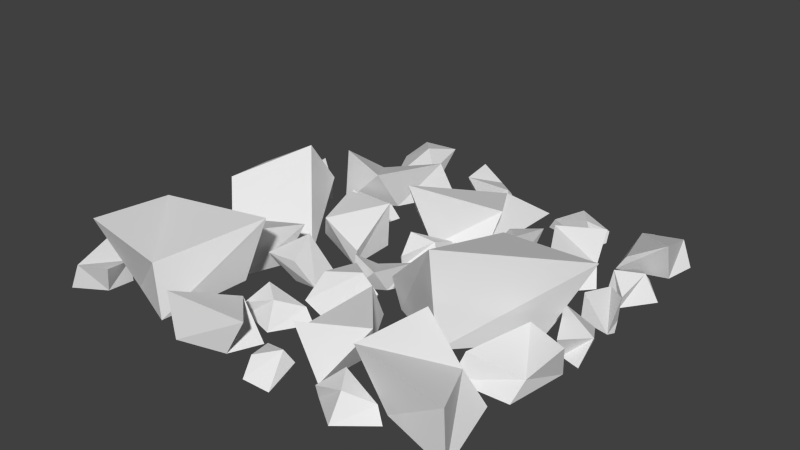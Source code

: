 # Source: tilledSoil2.blend  (saved by Blender 2.76.0; exported with 4.5.12 LTS)
import bpy
from mathutils import Matrix  # noqa: F401  (used for matrix-valued properties, if any)

bpy.ops.wm.read_factory_settings(use_empty=True)
scene = bpy.context.scene
scene.name = 'Scene'

# ---- collections
col_collection_1 = bpy.data.collections.new('Collection 1'); scene.collection.children.link(col_collection_1)

# ---- materials (node trees are filled in below, after node groups)
mat_material = bpy.data.materials.new('Material')
mat_material.alpha_threshold = 0.0
mat_material.use_transparent_shadow = False
mat_material.roughness = 0.5
mat_material.line_color = (0.0, 0.0, 0.0, 1.0)

# ---- material node trees

# ---- world
world_world = bpy.data.worlds.new('World'); scene.world = world_world
world_world.color = (0.05088, 0.05088, 0.05088)
world_world.use_sun_shadow = False
world_world.sun_shadow_jitter_overblur = 0.0
world_world.cycles.sampling_method = 'MANUAL'
world_world.cycles.sample_map_resolution = 256

# ---- meshes
me_cube_038 = bpy.data.meshes.new('Cube.038')
me_cube_038.from_pydata([(-0.1606, -0.005992, 0.1244), (-0.1367, -0.01164, 0.1269), (-0.1388, -0.01164, 0.1464), (-0.1618, -0.01164, 0.1603), (-0.1652, 0.01388, 0.119), (-0.1363, 0.005333, 0.1281), (-0.1298, 0.01048, 0.1511), (-0.1543, 0.008048, 0.1581), (-0.1656, -0.01164, 0.04146), (-0.1413, -0.01164, 0.02692), (-0.1303, -0.01164, 0.03585), (-0.1573, -0.01164, 0.0715), (-0.155, 0.006666, 0.04613), (-0.1424, -0.002228, 0.02555), (-0.1342, 0.008476, 0.04224), (-0.1516, -0.001445, 0.06686), (0.08217, -0.01164, 0.1605), (0.05909, -0.01164, 0.1441), (0.06286, -0.01164, 0.1305), (0.1063, -0.01164, 0.1409), (0.0822, 0.006667, 0.149), (0.05828, -0.002226, 0.1457), (0.07028, 0.008477, 0.1315), (0.09981, -0.001444, 0.1375), (0.1614, -0.01165, -0.08245), (0.1448, -0.01165, -0.05948), (0.1312, -0.01165, -0.06333), (0.1418, -0.01165, -0.1067), (0.1498, 0.006665, -0.08256), (0.1464, -0.002229, -0.05866), (0.1322, 0.008474, -0.07075), (0.1385, -0.001447, -0.1002), (-0.01725, -0.01133, 0.1478), (-0.04863, -0.006885, 0.1618), (-0.06265, -0.01133, 0.1319), (-0.007155, -0.01133, 0.1247), (-0.0003667, 0.01811, 0.1466), (-0.05137, 0.02859, 0.1625), (-0.0656, 0.002039, 0.1333), (-0.02984, 0.01335, 0.1198), (-0.0618, -0.01165, -0.03746), (-0.0901, -0.01165, -0.03612), (-0.09556, -0.01165, -0.04917), (-0.05496, -0.01165, -0.06787), (-0.06889, 0.006665, -0.04655), (-0.08975, -0.002228, -0.03438), (-0.08909, 0.008475, -0.05295), (-0.06213, -0.001446, -0.06644), (0.02152, -0.01164, -0.02092), (-0.004542, -0.01164, -0.009812), (-0.0142, -0.01164, -0.02015), (0.01735, -0.01165, -0.0518), (0.01171, 0.006665, -0.02697), (-0.003612, -0.002228, -0.008299), (-0.009455, 0.008475, -0.02594), (0.01113, -0.001446, -0.04797), (-0.1492, -0.01165, -0.05166), (-0.1634, -0.01165, -0.07613), (-0.1544, -0.01165, -0.087), (-0.1191, -0.01165, -0.05965), (-0.1444, 0.006665, -0.06215), (-0.1648, -0.002229, -0.07502), (-0.1481, 0.008474, -0.08302), (-0.1236, -0.001446, -0.06535), (-0.07355, -0.01131, -0.1395), (-0.1083, -0.01131, -0.1275), (-0.1179, -0.00471, -0.1525), (-0.09156, -0.01131, -0.1543), (-0.07283, 0.0017, -0.1325), (-0.0816, 0.0174, -0.1375), (-0.1014, 0.01065, -0.1596), (-0.07644, 0.008383, -0.1673), (0.1461, -0.01164, 0.01522), (0.135, -0.008868, -0.003125), (0.1524, -0.01164, -0.01419), (0.1613, -0.01164, 0.01964), (0.1482, 0.006752, 0.02559), (0.1343, 0.01331, -0.004773), (0.1513, -0.003291, -0.01592), (0.1625, 0.003781, 0.005185), (0.1327, -0.01165, -0.02992), (0.1346, -0.01165, -0.04619), (0.1519, -0.01165, -0.04492), (0.1581, -0.01165, -0.03002), (0.1264, 0.001002, -0.04342), (0.1355, 0.0002956, -0.06291), (0.1518, 0.004605, -0.04745), (0.1579, -0.008419, -0.02083), (0.109, -0.01043, 0.08089), (0.1285, -0.01043, 0.0469), (0.1584, -0.01043, 0.03259), (0.1513, -0.01043, 0.07886), (0.1165, 0.01072, 0.07624), (0.1317, 0.01576, 0.03058), (0.1656, 0.01831, 0.04575), (0.1538, 0.001939, 0.0668), (0.003604, -0.01165, -0.1347), (-0.02437, -0.01165, -0.1347), (-0.04384, -0.01165, -0.1482), (-0.01262, -0.01165, -0.1602), (-0.001942, 0.003465, -0.1377), (-0.03564, 0.007065, -0.131), (-0.03822, 0.008888, -0.1574), (-0.02099, -0.002809, -0.1575), (0.01645, -0.01131, 0.04505), (0.009541, -0.01131, 0.08113), (-0.01688, -0.004707, 0.07701), (-0.005405, -0.01131, 0.05326), (0.02283, 0.001702, 0.04788), (0.01412, 0.0174, 0.05299), (-0.01486, 0.01066, 0.05918), (-0.009125, 0.008385, 0.03369), (-0.07137, -0.01133, 0.04289), (-0.07598, -0.006886, 0.07694), (-0.1087, -0.01133, 0.07317), (-0.08571, -0.01133, 0.02218), (-0.06351, 0.01811, 0.02791), (-0.07684, 0.02859, 0.07963), (-0.1092, 0.002038, 0.07638), (-0.1018, 0.01335, 0.03889), (0.02923, -0.01035, 0.04982), (0.05446, -0.01035, 0.0934), (0.05106, -0.01035, 0.1359), (0.00419, -0.01035, 0.09817), (0.02955, 0.01685, 0.06119), (0.07053, 0.02333, 0.1075), (0.03177, 0.02661, 0.1355), (0.01598, 0.00556, 0.1087), (0.09285, -0.01043, -0.0378), (0.0821, -0.01043, -0.07546), (0.09274, -0.01044, -0.1069), (0.1209, -0.01043, -0.06951), (0.09477, 0.01072, -0.04643), (0.07266, 0.01576, -0.08916), (0.1072, 0.01831, -0.1029), (0.114, 0.001938, -0.07972), (-0.06142, -0.01133, -0.0261), (-0.0274, -0.006887, -0.02128), (-0.03138, -0.01133, 0.01147), (-0.08223, -0.01133, -0.01189), (-0.07635, 0.0181, -0.03406), (-0.02472, 0.02859, -0.02039), (-0.02817, 0.002037, 0.01191), (-0.06561, 0.01335, 0.004313), (0.03023, -0.0109, -0.06303), (-0.006443, -0.0109, -0.04785), (-0.05317, -0.0109, -0.08672), (0.03111, -0.0109, -0.1488), (0.03023, 0.01532, -0.08378), (-0.01984, 0.03905, -0.03545), (-0.04653, 0.008793, -0.0765), (0.002763, 0.00491, -0.1303), (0.06634, -0.01165, -0.1506), (0.0902, -0.01165, -0.1353), (0.0871, -0.01165, -0.1215), (0.04317, -0.01165, -0.1298), (0.06687, 0.006664, -0.1391), (0.09092, -0.002229, -0.137), (0.07964, 0.008474, -0.1222), (0.04984, -0.001447, -0.1268), (0.04904, -0.005994, 0.004049), (0.02677, -0.01164, -0.005149), (0.03425, -0.01164, -0.02324), (0.06027, -0.01165, -0.03007), (0.05193, 0.01388, 0.01046), (0.02678, 0.005331, -0.006391), (0.02694, 0.01048, -0.0303), (0.05251, 0.008046, -0.03012), (0.1283, -0.009675, 0.01455), (0.09165, -0.0007904, 0.07266), (0.03517, -0.009675, 0.03857), (0.1195, -0.009676, -0.03505), (0.1551, 0.04919, -0.006158), (0.08784, 0.07017, 0.07683), (0.03174, 0.01706, 0.04407), (0.07628, 0.03969, -0.01802), (-0.1261, -0.01742, -0.04906), (-0.07412, -0.01742, 0.01124), (-0.1167, -0.003114, 0.05055), (-0.1416, -0.01742, -0.0008931), (-0.1127, 0.01077, -0.05608), (-0.1157, 0.04479, -0.03442), (-0.1442, 0.03017, 0.02314), (-0.1527, 0.02525, -0.02093), (0.1583, -0.01115, 0.1492), (0.1022, -0.01115, 0.1317), (0.07157, -0.01115, 0.09246), (0.1416, -0.01115, 0.08786), (0.1491, 0.02059, 0.1397), (0.07727, 0.02814, 0.1322), (0.08851, 0.03197, 0.07762), (0.1232, 0.00741, 0.0881), (-0.06023, -0.01131, 0.03446), (-0.02349, -0.01131, 0.03435), (-0.02249, -0.004708, 0.06108), (-0.04799, -0.01131, 0.05434), (-0.05866, 0.001702, 0.02766), (-0.05199, 0.0174, 0.03523), (-0.04037, 0.01066, 0.0625), (-0.0665, 0.008385, 0.06173), (0.05702, -0.01165, -0.08454), (0.05842, -0.008869, -0.06311), (0.03788, -0.01165, -0.06136), (0.04567, -0.01165, -0.09545), (0.05998, 0.00675, -0.09469), (0.05823, 0.01331, -0.06136), (0.03803, -0.003291, -0.05934), (0.03788, 0.00378, -0.08322), (0.02716, -0.01164, 0.1357), (0.03271, -0.01164, 0.1596), (0.0155, -0.007242, 0.1642), (0.01606, -0.01164, 0.1466), (0.03181, -0.002969, 0.1357), (0.02789, 0.007497, 0.1412), (0.0119, 0.003001, 0.1528), (0.0085, 0.001487, 0.1357), (-0.04654, -0.01035, -0.1272), (-0.06822, -0.01035, -0.08178), (-0.1052, -0.01035, -0.06055), (-0.1006, -0.01035, -0.1205), (-0.05574, 0.01685, -0.1205), (-0.07079, 0.02333, -0.06055), (-0.1157, 0.02661, -0.07672), (-0.1026, 0.005558, -0.1048), (-0.01562, -0.01164, 0.1139), (-0.04279, -0.01164, 0.1059), (-0.04365, -0.01164, 0.09174), (0.0008383, -0.01164, 0.08744), (-0.01933, 0.006667, 0.103), (-0.04303, -0.002227, 0.1076), (-0.0363, 0.008476, 0.0903), (-0.0064, -0.001445, 0.08642), (0.157, -0.01035, -0.1389), (0.1525, -0.01035, -0.1146), (0.1164, -0.01035, -0.1034), (0.1126, -0.01035, -0.1685), (0.1462, 0.005982, -0.1459), (0.1544, 0.02076, -0.1034), (0.1239, 0.001917, -0.1034), (0.1126, -0.0005013, -0.1474), (-0.05703, 0.002804, 0.09261), (-0.07966, -0.01132, 0.1484), (-0.125, -0.01132, 0.13), (-0.1425, -0.01132, 0.0651), (-0.04104, 0.0525, 0.08527), (-0.08276, 0.03112, 0.1484), (-0.1425, 0.04398, 0.1484), (-0.1425, 0.0379, 0.08452), (0.02117, -0.01164, -0.002419), (0.009127, -0.01164, 0.02283), (-0.01142, -0.01164, 0.03463), (-0.008851, -0.01164, 0.001296), (0.01606, 0.003467, 0.001296), (0.007704, 0.007067, 0.03463), (-0.01727, 0.008889, 0.02564), (-0.00999, -0.002807, 0.01002), (-0.1195, -0.01165, -0.1252), (-0.12, -0.01165, -0.1088), (-0.1374, -0.01165, -0.1086), (-0.1448, -0.01165, -0.1229), (-0.1121, 0.001002, -0.1122), (-0.1195, 0.0002953, -0.09204), (-0.1371, 0.004604, -0.1061), (-0.1454, -0.00842, -0.1321)], [], [(1, 2, 3), (7, 6, 5), (4, 5, 1), (5, 6, 2), (2, 6, 7), (0, 3, 7), (0, 1, 3), (4, 7, 5), (0, 4, 1), (1, 5, 2), (3, 2, 7), (4, 0, 7), (8, 9, 10), (12, 15, 14), (12, 13, 9), (9, 13, 14), (10, 14, 15), (8, 11, 15), (11, 8, 10), (13, 12, 14), (8, 12, 9), (10, 9, 14), (11, 10, 15), (12, 8, 15), (16, 17, 18), (20, 23, 22), (20, 21, 17), (17, 21, 22), (18, 22, 23), (16, 19, 23), (19, 16, 18), (21, 20, 22), (16, 20, 17), (18, 17, 22), (19, 18, 23), (20, 16, 23), (24, 25, 26), (28, 31, 30), (28, 29, 25), (25, 29, 30), (26, 30, 31), (24, 27, 31), (27, 24, 26), (29, 28, 30), (24, 28, 25), (26, 25, 30), (27, 26, 31), (28, 24, 31), (33, 34, 35), (39, 38, 37), (36, 37, 33), (37, 38, 34), (34, 38, 39), (32, 35, 39), (32, 33, 35), (36, 39, 37), (32, 36, 33), (33, 37, 34), (35, 34, 39), (36, 32, 39), (40, 41, 42), (44, 47, 46), (44, 45, 41), (41, 45, 46), (42, 46, 47), (40, 43, 47), (43, 40, 42), (45, 44, 46), (40, 44, 41), (42, 41, 46), (43, 42, 47), (44, 40, 47), (48, 49, 50), (52, 55, 54), (52, 53, 49), (49, 53, 54), (50, 54, 55), (48, 51, 55), (51, 48, 50), (53, 52, 54), (48, 52, 49), (50, 49, 54), (51, 50, 55), (52, 48, 55), (56, 57, 58), (60, 63, 62), (60, 61, 57), (57, 61, 62), (58, 62, 63), (56, 59, 63), (59, 56, 58), (61, 60, 62), (56, 60, 57), (58, 57, 62), (59, 58, 63), (60, 56, 63), (65, 66, 67), (71, 70, 69), (68, 69, 65), (69, 70, 66), (66, 70, 71), (64, 67, 71), (64, 65, 67), (68, 71, 69), (64, 68, 65), (65, 69, 66), (67, 66, 71), (68, 64, 71), (73, 74, 75), (79, 78, 77), (76, 77, 73), (77, 78, 74), (74, 78, 79), (72, 75, 79), (72, 73, 75), (76, 79, 77), (72, 76, 73), (73, 77, 74), (75, 74, 79), (76, 72, 79), (81, 82, 83), (87, 86, 85), (84, 85, 81), (85, 86, 82), (82, 86, 87), (80, 83, 87), (80, 81, 83), (84, 87, 85), (80, 84, 81), (81, 85, 82), (83, 82, 87), (84, 80, 87), (89, 90, 91), (95, 94, 93), (92, 93, 89), (93, 94, 90), (90, 94, 95), (88, 91, 95), (88, 89, 91), (92, 95, 93), (88, 92, 89), (89, 93, 90), (91, 90, 95), (92, 88, 95), (97, 98, 99), (103, 102, 101), (100, 101, 97), (101, 102, 98), (98, 102, 103), (96, 99, 103), (96, 97, 99), (100, 103, 101), (96, 100, 97), (97, 101, 98), (99, 98, 103), (100, 96, 103), (105, 106, 107), (111, 110, 109), (108, 109, 105), (109, 110, 106), (106, 110, 111), (104, 107, 111), (104, 105, 107), (108, 111, 109), (104, 108, 105), (105, 109, 106), (107, 106, 111), (108, 104, 111), (113, 114, 115), (119, 118, 117), (116, 117, 113), (117, 118, 114), (114, 118, 119), (112, 115, 119), (112, 113, 115), (116, 119, 117), (112, 116, 113), (113, 117, 114), (115, 114, 119), (116, 112, 119), (121, 122, 123), (127, 126, 125), (124, 125, 121), (125, 126, 122), (122, 126, 127), (120, 123, 127), (120, 121, 123), (124, 127, 125), (120, 124, 121), (121, 125, 122), (123, 122, 127), (124, 120, 127), (129, 130, 131), (135, 134, 133), (132, 133, 129), (133, 134, 130), (130, 134, 135), (128, 131, 135), (128, 129, 131), (132, 135, 133), (128, 132, 129), (129, 133, 130), (131, 130, 135), (132, 128, 135), (137, 138, 139), (143, 142, 141), (140, 141, 137), (141, 142, 138), (138, 142, 143), (136, 139, 143), (136, 137, 139), (140, 143, 141), (136, 140, 137), (137, 141, 138), (139, 138, 143), (140, 136, 143), (145, 146, 147), (151, 150, 149), (148, 149, 145), (149, 150, 146), (146, 150, 151), (144, 147, 151), (144, 145, 147), (148, 151, 149), (144, 148, 145), (145, 149, 146), (147, 146, 151), (148, 144, 151), (152, 153, 154), (156, 159, 158), (156, 157, 153), (153, 157, 158), (154, 158, 159), (152, 155, 159), (155, 152, 154), (157, 156, 158), (152, 156, 153), (154, 153, 158), (155, 154, 159), (156, 152, 159), (161, 162, 163), (167, 166, 165), (164, 165, 161), (165, 166, 162), (162, 166, 167), (160, 163, 167), (160, 161, 163), (164, 167, 165), (160, 164, 161), (161, 165, 162), (163, 162, 167), (164, 160, 167), (169, 170, 171), (175, 174, 173), (172, 173, 169), (173, 174, 170), (170, 174, 175), (168, 171, 175), (168, 169, 171), (172, 175, 173), (168, 172, 169), (169, 173, 170), (171, 170, 175), (172, 168, 175), (177, 178, 179), (183, 182, 181), (180, 181, 177), (181, 182, 178), (178, 182, 183), (176, 179, 183), (176, 177, 179), (180, 183, 181), (176, 180, 177), (177, 181, 178), (179, 178, 183), (180, 176, 183), (185, 186, 187), (191, 190, 189), (188, 189, 185), (189, 190, 186), (186, 190, 191), (184, 187, 191), (184, 185, 187), (188, 191, 189), (184, 188, 185), (185, 189, 186), (187, 186, 191), (188, 184, 191), (193, 194, 195), (199, 198, 197), (196, 197, 193), (197, 198, 194), (194, 198, 199), (192, 195, 199), (192, 193, 195), (196, 199, 197), (192, 196, 193), (193, 197, 194), (195, 194, 199), (196, 192, 199), (201, 202, 203), (207, 206, 205), (204, 205, 201), (205, 206, 202), (202, 206, 207), (200, 203, 207), (200, 201, 203), (204, 207, 205), (200, 204, 201), (201, 205, 202), (203, 202, 207), (204, 200, 207), (209, 210, 211), (215, 214, 213), (212, 213, 209), (213, 214, 210), (210, 214, 215), (208, 211, 215), (208, 209, 211), (212, 215, 213), (208, 212, 209), (209, 213, 210), (211, 210, 215), (212, 208, 215), (217, 218, 219), (223, 222, 221), (220, 221, 217), (221, 222, 218), (218, 222, 223), (216, 219, 223), (216, 217, 219), (220, 223, 221), (216, 220, 217), (217, 221, 218), (219, 218, 223), (220, 216, 223), (224, 225, 226), (228, 231, 230), (228, 229, 225), (225, 229, 230), (226, 230, 231), (224, 227, 231), (227, 224, 226), (229, 228, 230), (224, 228, 225), (226, 225, 230), (227, 226, 231), (228, 224, 231), (233, 234, 235), (239, 238, 237), (236, 237, 233), (237, 238, 234), (234, 238, 239), (232, 235, 239), (232, 233, 235), (236, 239, 237), (232, 236, 233), (233, 237, 234), (235, 234, 239), (236, 232, 239), (241, 242, 243), (247, 246, 245), (244, 245, 241), (245, 246, 242), (242, 246, 247), (240, 243, 247), (240, 241, 243), (244, 247, 245), (240, 244, 241), (241, 245, 242), (243, 242, 247), (244, 240, 247), (249, 250, 251), (255, 254, 253), (252, 253, 249), (253, 254, 250), (250, 254, 255), (248, 251, 255), (248, 249, 251), (252, 255, 253), (248, 252, 249), (249, 253, 250), (251, 250, 255), (252, 248, 255), (257, 258, 259), (263, 262, 261), (260, 261, 257), (261, 262, 258), (258, 262, 263), (256, 259, 263), (256, 257, 259), (260, 263, 261), (256, 260, 257), (257, 261, 258), (259, 258, 263), (260, 256, 263)])
_uv = me_cube_038.uv_layers.new(name='UVMap')
_uv.uv.foreach_set('vector', [0.7153, 0.6937, 0.7153, 0.6927, 0.7164, 0.6918, 0.7143, 0.6972, 0.7156, 0.6972, 0.7156, 0.6985, 0.698, 0.7189, 0.698, 0.7204, 0.6972, 0.7207, 0.7017, 0.6971, 0.7014, 0.6959, 0.7025, 0.6962, 0.7053, 0.7199, 0.7042, 0.7203, 0.7043, 0.719, 0.7155, 0.7042, 0.7156, 0.7023, 0.7165, 0.7026, 0.7165, 0.6937, 0.7153, 0.6937, 0.7164, 0.6918, 0.7143, 0.6992, 0.7143, 0.6972, 0.7156, 0.6985, 0.6971, 0.7194, 0.698, 0.7189, 0.6972, 0.7207, 0.7025, 0.6971, 0.7017, 0.6971, 0.7025, 0.6962, 0.7053, 0.7186, 0.7053, 0.7199, 0.7043, 0.719, 0.7165, 0.7046, 0.7155, 0.7042, 0.7165, 0.7026, 0.7088, 0.7177, 0.7093, 0.7164, 0.71, 0.7164, 0.7087, 0.7178, 0.7081, 0.7185, 0.7079, 0.7171, 0.7094, 0.6966, 0.709, 0.6955, 0.7094, 0.6952, 0.7126, 0.7098, 0.7131, 0.71, 0.7131, 0.7111, 0.7028, 0.7205, 0.7017, 0.7205, 0.702, 0.7193, 0.7057, 0.721, 0.706, 0.7195, 0.7065, 0.7198, 0.71, 0.7187, 0.7088, 0.7177, 0.71, 0.7164, 0.7087, 0.7165, 0.7087, 0.7178, 0.7079, 0.7171, 0.7115, 0.7066, 0.7105, 0.7066, 0.7107, 0.7055, 0.7124, 0.7103, 0.7126, 0.7098, 0.7131, 0.7111, 0.7024, 0.7188, 0.7028, 0.7205, 0.702, 0.7193, 0.7066, 0.721, 0.7057, 0.721, 0.7065, 0.7198, 0.714, 0.7152, 0.7146, 0.7138, 0.7153, 0.7139, 0.7165, 0.7031, 0.7173, 0.7023, 0.7173, 0.7038, 0.7057, 0.7182, 0.7061, 0.717, 0.7066, 0.717, 0.7173, 0.7161, 0.7172, 0.7156, 0.718, 0.7151, 0.7168, 0.7125, 0.7157, 0.7125, 0.7158, 0.711, 0.7066, 0.7181, 0.7066, 0.7195, 0.7061, 0.7192, 0.7153, 0.7162, 0.714, 0.7152, 0.7153, 0.7139, 0.7166, 0.7044, 0.7165, 0.7031, 0.7173, 0.7038, 0.7066, 0.7181, 0.7057, 0.7182, 0.7066, 0.717, 0.718, 0.7161, 0.7173, 0.7161, 0.718, 0.7151, 0.7162, 0.7105, 0.7168, 0.7125, 0.7158, 0.711, 0.7057, 0.7182, 0.7066, 0.7181, 0.7061, 0.7192, 0.7003, 0.7176, 0.7008, 0.7163, 0.7015, 0.7163, 0.7175, 0.6958, 0.7167, 0.6967, 0.7167, 0.6951, 0.7041, 0.7124, 0.7037, 0.7112, 0.7041, 0.7109, 0.7173, 0.7045, 0.7173, 0.704, 0.718, 0.7035, 0.7163, 0.7015, 0.7153, 0.7011, 0.7158, 0.6996, 0.7172, 0.7022, 0.7173, 0.7008, 0.7178, 0.7011, 0.7015, 0.7186, 0.7003, 0.7176, 0.7015, 0.7163, 0.7175, 0.6947, 0.7175, 0.6958, 0.7167, 0.6951, 0.7101, 0.7026, 0.7091, 0.702, 0.7101, 0.7015, 0.718, 0.7045, 0.7173, 0.7045, 0.718, 0.7035, 0.7163, 0.6993, 0.7163, 0.7015, 0.7158, 0.6996, 0.7181, 0.7022, 0.7172, 0.7022, 0.7178, 0.7011, 0.7111, 0.6924, 0.7127, 0.6918, 0.7127, 0.6947, 0.7095, 0.7045, 0.7094, 0.7026, 0.7113, 0.7027, 0.7124, 0.7111, 0.7124, 0.7139, 0.7107, 0.7134, 0.7143, 0.6993, 0.7128, 0.6979, 0.7128, 0.6972, 0.6952, 0.7103, 0.6946, 0.7105, 0.6939, 0.7085, 0.7094, 0.706, 0.7105, 0.7055, 0.7105, 0.7066, 0.7116, 0.694, 0.7111, 0.6924, 0.7127, 0.6947, 0.7113, 0.7055, 0.7095, 0.7045, 0.7113, 0.7027, 0.7108, 0.7117, 0.7124, 0.7111, 0.7107, 0.7134, 0.7143, 0.6974, 0.7143, 0.6993, 0.7128, 0.6972, 0.6952, 0.7074, 0.6952, 0.7103, 0.6939, 0.7085, 0.7147, 0.7104, 0.7132, 0.71, 0.7147, 0.7087, 0.7017, 0.7179, 0.7023, 0.7165, 0.703, 0.7165, 0.7098, 0.7195, 0.7106, 0.7187, 0.7106, 0.7203, 0.7126, 0.7213, 0.7127, 0.72, 0.7132, 0.7199, 0.7116, 0.7065, 0.7115, 0.706, 0.7125, 0.7055, 0.7165, 0.7184, 0.7154, 0.718, 0.7159, 0.7165, 0.7181, 0.6993, 0.7181, 0.7007, 0.7176, 0.7008, 0.703, 0.7188, 0.7017, 0.7179, 0.703, 0.7165, 0.7099, 0.7207, 0.7098, 0.7195, 0.7106, 0.7203, 0.7136, 0.7213, 0.7126, 0.7213, 0.7132, 0.7199, 0.7122, 0.7065, 0.7116, 0.7065, 0.7125, 0.7055, 0.7165, 0.7162, 0.7165, 0.7184, 0.7159, 0.7165, 0.7172, 0.6998, 0.7181, 0.6993, 0.7176, 0.7008, 0.7142, 0.7175, 0.7147, 0.7162, 0.7154, 0.7162, 0.7167, 0.6979, 0.7174, 0.6971, 0.7174, 0.6987, 0.7157, 0.7138, 0.7158, 0.7128, 0.7162, 0.7125, 0.7175, 0.7174, 0.7173, 0.717, 0.718, 0.7162, 0.7013, 0.7204, 0.7003, 0.72, 0.7008, 0.7189, 0.7176, 0.7088, 0.7176, 0.7104, 0.7171, 0.7103, 0.7154, 0.7185, 0.7142, 0.7175, 0.7154, 0.7162, 0.7167, 0.6991, 0.7167, 0.6979, 0.7174, 0.6987, 0.7168, 0.7138, 0.7157, 0.7138, 0.7162, 0.7125, 0.718, 0.7172, 0.7175, 0.7174, 0.718, 0.7162, 0.7013, 0.7186, 0.7013, 0.7204, 0.7008, 0.7189, 0.7167, 0.7092, 0.7176, 0.7088, 0.7171, 0.7103, 0.7107, 0.7176, 0.7112, 0.7163, 0.712, 0.7163, 0.7166, 0.7074, 0.7173, 0.7067, 0.7173, 0.7081, 0.6936, 0.7151, 0.6933, 0.7142, 0.6936, 0.7139, 0.7041, 0.7138, 0.7037, 0.7134, 0.7041, 0.7124, 0.7113, 0.7111, 0.7102, 0.7111, 0.7104, 0.7099, 0.6953, 0.7209, 0.6958, 0.7194, 0.6963, 0.7197, 0.712, 0.7186, 0.7107, 0.7176, 0.712, 0.7163, 0.7167, 0.7087, 0.7166, 0.7074, 0.7173, 0.7081, 0.7182, 0.6931, 0.7172, 0.6925, 0.7182, 0.6918, 0.7125, 0.7173, 0.712, 0.7173, 0.7123, 0.7163, 0.7108, 0.7095, 0.7113, 0.7111, 0.7104, 0.7099, 0.6963, 0.7209, 0.6953, 0.7209, 0.6963, 0.7197, 0.713, 0.6948, 0.7143, 0.6947, 0.714, 0.696, 0.6952, 0.7146, 0.6952, 0.7159, 0.6938, 0.7152, 0.705, 0.7186, 0.7042, 0.7182, 0.7056, 0.7167, 0.6938, 0.7152, 0.6952, 0.7159, 0.6952, 0.7168, 0.7149, 0.7105, 0.7157, 0.7113, 0.7157, 0.7127, 0.713, 0.6967, 0.714, 0.696, 0.7143, 0.697, 0.713, 0.6967, 0.713, 0.6948, 0.714, 0.696, 0.6921, 0.7186, 0.6928, 0.7202, 0.6916, 0.7193, 0.7056, 0.7186, 0.705, 0.7186, 0.7056, 0.7167, 0.694, 0.7166, 0.6938, 0.7152, 0.6952, 0.7168, 0.7146, 0.7119, 0.7149, 0.7105, 0.7157, 0.7127, 0.6921, 0.7186, 0.6928, 0.7185, 0.6928, 0.7202, 0.7066, 0.7191, 0.7076, 0.7188, 0.7076, 0.7206, 0.7168, 0.7052, 0.7168, 0.7065, 0.7157, 0.7062, 0.691, 0.7188, 0.691, 0.7204, 0.6899, 0.7201, 0.7177, 0.7215, 0.7168, 0.7207, 0.7168, 0.7203, 0.7176, 0.7202, 0.7172, 0.7203, 0.7168, 0.7191, 0.7069, 0.7065, 0.707, 0.7058, 0.7078, 0.7057, 0.7069, 0.7202, 0.7066, 0.7191, 0.7076, 0.7206, 0.7157, 0.7046, 0.7168, 0.7052, 0.7157, 0.7062, 0.6899, 0.7191, 0.691, 0.7188, 0.6899, 0.7201, 0.7177, 0.7203, 0.7177, 0.7215, 0.7168, 0.7203, 0.7176, 0.7184, 0.7176, 0.7202, 0.7168, 0.7191, 0.7078, 0.7067, 0.7069, 0.7065, 0.7078, 0.7057, 0.7155, 0.7038, 0.7146, 0.7038, 0.7142, 0.703, 0.6951, 0.7029, 0.6948, 0.7014, 0.6951, 0.7007, 0.7059, 0.7129, 0.7066, 0.7121, 0.7066, 0.7131, 0.7166, 0.6918, 0.7172, 0.6926, 0.7165, 0.693, 0.7165, 0.693, 0.7172, 0.6926, 0.7172, 0.6941, 0.7155, 0.7029, 0.7142, 0.703, 0.7142, 0.7026, 0.7155, 0.7029, 0.7155, 0.7038, 0.7142, 0.703, 0.7163, 0.7009, 0.7172, 0.6993, 0.7172, 0.7016, 0.7061, 0.7138, 0.7059, 0.7129, 0.7066, 0.7131, 0.7155, 0.7038, 0.7155, 0.7046, 0.7146, 0.7038, 0.6951, 0.7015, 0.6953, 0.7007, 0.6953, 0.702, 0.6953, 0.6989, 0.6948, 0.6985, 0.6953, 0.6975, 0.6924, 0.712, 0.6938, 0.711, 0.6938, 0.7134, 0.711, 0.7151, 0.7107, 0.714, 0.7126, 0.7139, 0.7137, 0.7115, 0.7137, 0.7138, 0.7124, 0.7128, 0.6985, 0.7172, 0.6985, 0.7189, 0.6972, 0.7186, 0.6914, 0.7167, 0.6899, 0.716, 0.6908, 0.715, 0.703, 0.7187, 0.7035, 0.7166, 0.7042, 0.7165, 0.6916, 0.7139, 0.6924, 0.712, 0.6938, 0.7134, 0.7126, 0.7163, 0.711, 0.7151, 0.7126, 0.7139, 0.7126, 0.7111, 0.7137, 0.7115, 0.7124, 0.7128, 0.6971, 0.717, 0.6985, 0.7172, 0.6972, 0.7186, 0.6914, 0.7144, 0.6914, 0.7167, 0.6908, 0.715, 0.7042, 0.7185, 0.703, 0.7187, 0.7042, 0.7165, 0.6991, 0.7166, 0.7001, 0.7159, 0.7001, 0.7177, 0.7126, 0.7191, 0.7126, 0.7183, 0.7139, 0.7181, 0.7164, 0.7158, 0.7163, 0.7141, 0.7172, 0.7147, 0.7124, 0.7111, 0.7113, 0.7103, 0.7124, 0.7098, 0.7041, 0.7204, 0.703, 0.72, 0.7036, 0.7191, 0.6985, 0.7084, 0.698, 0.707, 0.6985, 0.7068, 0.6986, 0.718, 0.6991, 0.7166, 0.7001, 0.7177, 0.7139, 0.7199, 0.7126, 0.7191, 0.7139, 0.7181, 0.7172, 0.7161, 0.7164, 0.7158, 0.7172, 0.7147, 0.7172, 0.7147, 0.7163, 0.7141, 0.7172, 0.7138, 0.7041, 0.7187, 0.7041, 0.7204, 0.7036, 0.7191, 0.7172, 0.6935, 0.7179, 0.6931, 0.7179, 0.6945, 0.6899, 0.7189, 0.6885, 0.7189, 0.6889, 0.7176, 0.6966, 0.7194, 0.6953, 0.7194, 0.6958, 0.7179, 0.7078, 0.7024, 0.707, 0.7024, 0.7082, 0.7007, 0.7168, 0.72, 0.7154, 0.7192, 0.7154, 0.7184, 0.7166, 0.7067, 0.7166, 0.7079, 0.7156, 0.7088, 0.6942, 0.7204, 0.6938, 0.7193, 0.6949, 0.7189, 0.6899, 0.717, 0.6899, 0.7189, 0.6889, 0.7176, 0.6964, 0.7176, 0.6966, 0.7194, 0.6958, 0.7179, 0.7085, 0.7024, 0.7078, 0.7024, 0.7082, 0.7007, 0.7168, 0.7184, 0.7168, 0.72, 0.7154, 0.7184, 0.7155, 0.7074, 0.7166, 0.7067, 0.7156, 0.7088, 0.6949, 0.7205, 0.6942, 0.7204, 0.6949, 0.7189, 0.7113, 0.7031, 0.7129, 0.7026, 0.7129, 0.7054, 0.7102, 0.7085, 0.7103, 0.7067, 0.712, 0.7067, 0.7035, 0.714, 0.7035, 0.7165, 0.7017, 0.7161, 0.6953, 0.7157, 0.697, 0.7169, 0.697, 0.7176, 0.6985, 0.7168, 0.6979, 0.717, 0.6973, 0.7151, 0.7002, 0.6962, 0.7014, 0.6957, 0.7014, 0.6971, 0.7118, 0.7048, 0.7113, 0.7031, 0.7129, 0.7054, 0.712, 0.7095, 0.7102, 0.7085, 0.712, 0.7067, 0.7018, 0.7144, 0.7035, 0.714, 0.7017, 0.7161, 0.6953, 0.7175, 0.6953, 0.7157, 0.697, 0.7176, 0.6985, 0.7142, 0.6985, 0.7168, 0.6973, 0.7151, 0.7128, 0.6999, 0.7143, 0.6993, 0.7143, 0.7013, 0.6962, 0.708, 0.698, 0.7068, 0.698, 0.7099, 0.7021, 0.7097, 0.7017, 0.708, 0.7042, 0.7077, 0.7059, 0.6958, 0.7055, 0.6931, 0.7072, 0.6939, 0.7106, 0.7164, 0.7088, 0.7152, 0.7106, 0.7142, 0.7059, 0.7025, 0.7043, 0.7015, 0.7059, 0.7009, 0.7155, 0.7099, 0.7147, 0.7072, 0.7155, 0.7067, 0.6953, 0.7105, 0.6962, 0.708, 0.698, 0.7099, 0.7042, 0.7109, 0.7021, 0.7097, 0.7042, 0.7077, 0.7073, 0.6964, 0.7059, 0.6958, 0.7072, 0.6939, 0.7072, 0.6939, 0.7055, 0.6931, 0.7073, 0.6918, 0.7173, 0.7162, 0.7173, 0.7182, 0.7165, 0.7166, 0.7003, 0.7141, 0.7015, 0.7131, 0.7015, 0.7163, 0.7074, 0.712, 0.7088, 0.7111, 0.7088, 0.7135, 0.7113, 0.696, 0.7111, 0.695, 0.713, 0.6947, 0.7109, 0.7003, 0.7106, 0.6981, 0.7119, 0.6988, 0.7157, 0.6947, 0.7157, 0.6966, 0.7143, 0.6957, 0.711, 0.6972, 0.7095, 0.6972, 0.71, 0.6958, 0.697, 0.721, 0.6963, 0.7194, 0.697, 0.7194, 0.7066, 0.7139, 0.7074, 0.712, 0.7088, 0.7135, 0.713, 0.6971, 0.7113, 0.696, 0.713, 0.6947, 0.7119, 0.7008, 0.7109, 0.7003, 0.7119, 0.6988, 0.7119, 0.6988, 0.7106, 0.6981, 0.7119, 0.6972, 0.7105, 0.6951, 0.711, 0.6972, 0.71, 0.6958, 0.6928, 0.7193, 0.6937, 0.7185, 0.6937, 0.7205, 0.7042, 0.7144, 0.7058, 0.7139, 0.7058, 0.7167, 0.7059, 0.7128, 0.7048, 0.7113, 0.7059, 0.7103, 0.7084, 0.7139, 0.7084, 0.7165, 0.7066, 0.7161, 0.7073, 0.6952, 0.709, 0.6965, 0.709, 0.6972, 0.7042, 0.7117, 0.7048, 0.7113, 0.7059, 0.7128, 0.6989, 0.6958, 0.7002, 0.6957, 0.7002, 0.6971, 0.7047, 0.7161, 0.7042, 0.7144, 0.7058, 0.7167, 0.6933, 0.7166, 0.6916, 0.7156, 0.6933, 0.7139, 0.7067, 0.7144, 0.7084, 0.7139, 0.7066, 0.7161, 0.7073, 0.697, 0.7073, 0.6952, 0.709, 0.6972, 0.705, 0.7139, 0.7042, 0.7117, 0.7059, 0.7128, 0.6932, 0.7185, 0.6916, 0.7185, 0.6925, 0.7166, 0.6959, 0.6926, 0.6989, 0.6918, 0.6989, 0.6972, 0.6989, 0.6918, 0.7025, 0.6929, 0.7025, 0.6957, 0.7091, 0.6975, 0.7091, 0.7007, 0.707, 0.6991, 0.7037, 0.714, 0.702, 0.712, 0.7017, 0.7109, 0.7024, 0.6921, 0.7025, 0.6929, 0.6989, 0.6918, 0.7106, 0.6972, 0.7106, 0.7015, 0.7091, 0.7004, 0.6954, 0.6946, 0.6959, 0.6926, 0.6989, 0.6972, 0.6989, 0.6947, 0.6989, 0.6918, 0.7025, 0.6957, 0.7078, 0.6972, 0.7091, 0.6975, 0.707, 0.6991, 0.7037, 0.7113, 0.7037, 0.714, 0.7017, 0.7109, 0.7128, 0.6972, 0.7128, 0.702, 0.7119, 0.6987, 0.6974, 0.7118, 0.6985, 0.7105, 0.6985, 0.7142, 0.714, 0.6932, 0.7146, 0.6918, 0.7153, 0.6919, 0.6916, 0.7132, 0.6911, 0.7141, 0.6907, 0.7125, 0.709, 0.7023, 0.7085, 0.701, 0.709, 0.7007, 0.7087, 0.7151, 0.7084, 0.7147, 0.7087, 0.7139, 0.7167, 0.6969, 0.7157, 0.6965, 0.7162, 0.695, 0.6985, 0.71, 0.698, 0.7085, 0.6985, 0.7084, 0.7153, 0.6942, 0.714, 0.6932, 0.7153, 0.6919, 0.6916, 0.712, 0.6916, 0.7132, 0.6907, 0.7125, 0.6916, 0.7202, 0.691, 0.7198, 0.6916, 0.7188, 0.7037, 0.7214, 0.703, 0.7214, 0.7035, 0.7204, 0.7167, 0.6947, 0.7167, 0.6969, 0.7162, 0.695, 0.7042, 0.7206, 0.7049, 0.7203, 0.7049, 0.7214, 0.6986, 0.7197, 0.6987, 0.7187, 0.6998, 0.718, 0.6912, 0.7188, 0.6899, 0.7187, 0.6899, 0.7176, 0.7154, 0.7214, 0.7155, 0.7203, 0.7164, 0.72, 0.7028, 0.6971, 0.7025, 0.6959, 0.7037, 0.6962, 0.7167, 0.7102, 0.7155, 0.7105, 0.7157, 0.7092, 0.7142, 0.7201, 0.7142, 0.7185, 0.7151, 0.7185, 0.6998, 0.7198, 0.6986, 0.7197, 0.6998, 0.718, 0.6912, 0.7167, 0.6912, 0.7188, 0.6899, 0.7176, 0.7164, 0.7211, 0.7154, 0.7214, 0.7164, 0.72, 0.7037, 0.6971, 0.7028, 0.6971, 0.7037, 0.6962, 0.7167, 0.7088, 0.7167, 0.7102, 0.7157, 0.7092, 0.7151, 0.7206, 0.7142, 0.7201, 0.7151, 0.7185, 0.6954, 0.6982, 0.6986, 0.6972, 0.6986, 0.703, 0.6917, 0.6955, 0.6916, 0.6918, 0.6954, 0.6919, 0.6916, 0.6989, 0.6885, 0.696, 0.6916, 0.6941, 0.6885, 0.696, 0.6893, 0.6924, 0.6905, 0.6918, 0.6916, 0.7116, 0.6904, 0.7109, 0.6916, 0.7078, 0.701, 0.7105, 0.701, 0.7131, 0.6986, 0.7127, 0.6964, 0.7016, 0.6954, 0.6982, 0.6986, 0.703, 0.6954, 0.6975, 0.6917, 0.6955, 0.6954, 0.6919, 0.7069, 0.7093, 0.7088, 0.7067, 0.7088, 0.7111, 0.6916, 0.6941, 0.6885, 0.696, 0.6905, 0.6918, 0.6953, 0.7065, 0.6986, 0.703, 0.6986, 0.7068, 0.7055, 0.6958, 0.7025, 0.694, 0.7055, 0.6918, 0.6946, 0.7073, 0.6916, 0.7074, 0.6924, 0.7046, 0.7002, 0.7105, 0.6986, 0.7088, 0.7017, 0.7093, 0.705, 0.7031, 0.7069, 0.7026, 0.7069, 0.7067, 0.7017, 0.7093, 0.6986, 0.7088, 0.6986, 0.7072, 0.7023, 0.7026, 0.7042, 0.7038, 0.7042, 0.7061, 0.7021, 0.7077, 0.7019, 0.7053, 0.7042, 0.7061, 0.6946, 0.7032, 0.6946, 0.7073, 0.6924, 0.7046, 0.689, 0.7129, 0.6907, 0.7144, 0.6885, 0.7144, 0.7042, 0.7044, 0.705, 0.7031, 0.7069, 0.7067, 0.7017, 0.7067, 0.7017, 0.7093, 0.6986, 0.7072, 0.7019, 0.7053, 0.7023, 0.7026, 0.7042, 0.7061, 0.689, 0.7129, 0.6903, 0.712, 0.6907, 0.7144, 0.6997, 0.7039, 0.7018, 0.7025, 0.7018, 0.7061, 0.7043, 0.7088, 0.7042, 0.7071, 0.7069, 0.7067, 0.6904, 0.7084, 0.6904, 0.712, 0.6885, 0.7105, 0.6954, 0.7133, 0.6953, 0.7105, 0.6974, 0.7113, 0.6939, 0.711, 0.6916, 0.7101, 0.693, 0.7084, 0.7146, 0.7138, 0.7137, 0.7108, 0.7146, 0.7105, 0.6986, 0.7067, 0.6997, 0.7039, 0.7018, 0.7061, 0.7069, 0.7103, 0.7043, 0.7088, 0.7069, 0.7067, 0.6888, 0.7078, 0.6904, 0.7084, 0.6885, 0.7105, 0.6974, 0.7133, 0.6954, 0.7133, 0.6974, 0.7113, 0.6939, 0.7074, 0.6939, 0.711, 0.693, 0.7084, 0.6938, 0.712, 0.6952, 0.711, 0.6952, 0.7146, 0.7126, 0.7139, 0.714, 0.7139, 0.7136, 0.7152, 0.6889, 0.717, 0.6885, 0.7157, 0.6899, 0.7159, 0.715, 0.7064, 0.7142, 0.7061, 0.7157, 0.7046, 0.6899, 0.7159, 0.6885, 0.7157, 0.6885, 0.7148, 0.7167, 0.6971, 0.7167, 0.6983, 0.7157, 0.6992, 0.7126, 0.7158, 0.7136, 0.7152, 0.714, 0.7162, 0.7126, 0.7158, 0.7126, 0.7139, 0.7136, 0.7152, 0.7133, 0.705, 0.714, 0.7067, 0.7129, 0.7058, 0.7157, 0.7065, 0.715, 0.7064, 0.7157, 0.7046, 0.6899, 0.7144, 0.6899, 0.7159, 0.6885, 0.7148, 0.7156, 0.6978, 0.7167, 0.6971, 0.7157, 0.6992, 0.7133, 0.705, 0.714, 0.7049, 0.714, 0.7067, 0.7076, 0.7191, 0.7086, 0.7188, 0.7086, 0.7206, 0.7107, 0.7197, 0.7107, 0.7186, 0.7118, 0.7186, 0.707, 0.7009, 0.707, 0.7026, 0.7059, 0.7023, 0.7128, 0.7013, 0.7138, 0.7021, 0.7138, 0.7025, 0.7176, 0.7064, 0.7172, 0.7065, 0.7168, 0.7052, 0.7056, 0.7213, 0.7049, 0.7209, 0.7056, 0.7203, 0.708, 0.7202, 0.7076, 0.7191, 0.7086, 0.7206, 0.7118, 0.7203, 0.7107, 0.7197, 0.7118, 0.7186, 0.706, 0.7012, 0.707, 0.7009, 0.7059, 0.7023, 0.7128, 0.7024, 0.7128, 0.7013, 0.7138, 0.7025, 0.7176, 0.7046, 0.7176, 0.7064, 0.7168, 0.7052, 0.7172, 0.7143, 0.7182, 0.7138, 0.7182, 0.7151, 0.6986, 0.7199, 0.6995, 0.7198, 0.6993, 0.7207, 0.7107, 0.7207, 0.7115, 0.7203, 0.7115, 0.7213, 0.6922, 0.7214, 0.6916, 0.7212, 0.6926, 0.7202, 0.7155, 0.7137, 0.7146, 0.7135, 0.7146, 0.7129, 0.6997, 0.7198, 0.7003, 0.7204, 0.7003, 0.7213, 0.6986, 0.7211, 0.6993, 0.7207, 0.6995, 0.7213, 0.6986, 0.7211, 0.6986, 0.7199, 0.6993, 0.7207, 0.7176, 0.7024, 0.718, 0.7035, 0.7173, 0.7029, 0.6926, 0.7215, 0.6922, 0.7214, 0.6926, 0.7202, 0.7155, 0.7127, 0.7155, 0.7137, 0.7146, 0.7129, 0.6995, 0.7208, 0.6997, 0.7198, 0.7003, 0.7213, 0.7176, 0.7024, 0.718, 0.7023, 0.718, 0.7035, 0.7052, 0.6985, 0.707, 0.6972, 0.707, 0.7003, 0.7093, 0.7039, 0.7094, 0.7057, 0.7069, 0.7057, 0.7111, 0.6922, 0.7111, 0.6951, 0.7095, 0.6939, 0.6955, 0.7154, 0.6953, 0.7133, 0.6972, 0.7137, 0.7107, 0.7142, 0.7088, 0.7134, 0.7099, 0.7119, 0.7066, 0.717, 0.7058, 0.7143, 0.7066, 0.7139, 0.7043, 0.7009, 0.7052, 0.6985, 0.707, 0.7003, 0.7072, 0.7026, 0.7093, 0.7039, 0.7069, 0.7057, 0.7098, 0.6918, 0.7111, 0.6922, 0.7095, 0.6939, 0.6972, 0.7157, 0.6955, 0.7154, 0.6972, 0.7137, 0.7107, 0.7111, 0.7107, 0.7142, 0.7099, 0.7119, 0.712, 0.7075, 0.7132, 0.7067, 0.7132, 0.7098, 0.7066, 0.7178, 0.7072, 0.7165, 0.7079, 0.7165, 0.7118, 0.7194, 0.7126, 0.7186, 0.7126, 0.7201, 0.7168, 0.7138, 0.7171, 0.7126, 0.7176, 0.7125, 0.7154, 0.6947, 0.7153, 0.6942, 0.7162, 0.6937, 0.7163, 0.7161, 0.7153, 0.7158, 0.7158, 0.7142, 0.7085, 0.7067, 0.7078, 0.7058, 0.7085, 0.7057, 0.7079, 0.7188, 0.7066, 0.7178, 0.7079, 0.7165, 0.7119, 0.7206, 0.7118, 0.7194, 0.7126, 0.7201, 0.7178, 0.7138, 0.7168, 0.7138, 0.7176, 0.7125, 0.7161, 0.6947, 0.7154, 0.6947, 0.7162, 0.6937, 0.7163, 0.7138, 0.7163, 0.7161, 0.7158, 0.7142, 0.7048, 0.6967, 0.7054, 0.6958, 0.7054, 0.6972, 0.7076, 0.6923, 0.7095, 0.6918, 0.7095, 0.6952, 0.6986, 0.7159, 0.6988, 0.7137, 0.7003, 0.7131, 0.7142, 0.7026, 0.7142, 0.7049, 0.7129, 0.7039, 0.7126, 0.7181, 0.7135, 0.7166, 0.7142, 0.7162, 0.6952, 0.7066, 0.6946, 0.7066, 0.6947, 0.7043, 0.7153, 0.6993, 0.7153, 0.702, 0.7143, 0.7013, 0.7073, 0.6935, 0.7076, 0.6923, 0.7095, 0.6952, 0.7003, 0.7155, 0.6986, 0.7159, 0.7003, 0.7131, 0.7133, 0.7027, 0.7142, 0.7026, 0.7129, 0.7039, 0.7142, 0.7181, 0.7126, 0.7181, 0.7142, 0.7162, 0.6952, 0.7032, 0.6952, 0.7066, 0.6947, 0.7043, 0.701, 0.7113, 0.7017, 0.7105, 0.7017, 0.7128, 0.6885, 0.7033, 0.6887, 0.7008, 0.6916, 0.6989, 0.7019, 0.7025, 0.6986, 0.7025, 0.6988, 0.6994, 0.6948, 0.6975, 0.6938, 0.7003, 0.6916, 0.7003, 0.6938, 0.7003, 0.6948, 0.7032, 0.6919, 0.7024, 0.6914, 0.7069, 0.6885, 0.7078, 0.6888, 0.7045, 0.7019, 0.7014, 0.702, 0.6972, 0.7043, 0.6974, 0.6916, 0.7035, 0.6885, 0.7033, 0.6916, 0.6989, 0.7017, 0.6972, 0.7019, 0.7025, 0.6988, 0.6994, 0.7088, 0.7088, 0.7102, 0.7067, 0.7102, 0.7111, 0.6916, 0.7003, 0.6938, 0.7003, 0.6919, 0.7024, 0.6914, 0.7035, 0.6914, 0.7069, 0.6888, 0.7045, 0.7043, 0.7026, 0.7019, 0.7014, 0.7043, 0.6974, 0.7137, 0.7073, 0.7147, 0.7067, 0.7147, 0.7084, 0.7107, 0.7019, 0.7106, 0.7009, 0.7119, 0.7008, 0.6894, 0.7191, 0.6894, 0.7207, 0.6885, 0.7201, 0.7038, 0.697, 0.7037, 0.6959, 0.7048, 0.6961, 0.7098, 0.7204, 0.7088, 0.72, 0.7094, 0.7192, 0.6953, 0.7007, 0.6948, 0.6992, 0.6953, 0.6989, 0.7132, 0.7087, 0.7137, 0.7073, 0.7147, 0.7084, 0.7119, 0.7025, 0.7107, 0.7019, 0.7119, 0.7008, 0.6887, 0.7189, 0.6894, 0.7191, 0.6885, 0.7201, 0.7048, 0.6972, 0.7038, 0.697, 0.7048, 0.6961, 0.7098, 0.7187, 0.7098, 0.7204, 0.7094, 0.7192, 0.7059, 0.7108, 0.7066, 0.7103, 0.7066, 0.7121, 0.6951, 0.718, 0.6942, 0.718, 0.6938, 0.7172, 0.714, 0.6918, 0.714, 0.6934, 0.7134, 0.6942, 0.7035, 0.7147, 0.7041, 0.714, 0.7041, 0.715, 0.717, 0.7105, 0.7175, 0.711, 0.7168, 0.7115, 0.7168, 0.7115, 0.7175, 0.711, 0.7175, 0.7125, 0.6951, 0.7171, 0.6938, 0.7172, 0.6938, 0.7168, 0.6951, 0.7171, 0.6951, 0.718, 0.6938, 0.7172, 0.7127, 0.6934, 0.714, 0.6918, 0.7134, 0.6942, 0.7036, 0.7157, 0.7035, 0.7147, 0.7041, 0.715, 0.6951, 0.718, 0.6951, 0.7189, 0.6942, 0.718, 0.6951, 0.7028, 0.6953, 0.702, 0.6953, 0.7032, 0.7127, 0.6934, 0.7129, 0.6925, 0.714, 0.6918])
me_cube_038.materials.append(mat_material)
me_cube_038.use_remesh_preserve_volume = False
me_cube_038.use_remesh_preserve_attributes = False
me_cube_038.use_mirror_vertex_groups = False
me_cube_038.update()

# ---- objects
ob_tilledsoil2 = bpy.data.objects.new('tilledSoil2', me_cube_038)

# ---- transforms, parenting, visibility, modifiers, constraints
ob_tilledsoil2.location = (0.0, 0.0, 0.0)
ob_tilledsoil2.rotation_euler = (1.571, -0.0, 0.0)
ob_tilledsoil2.lock_rotations_4d = False
ob_tilledsoil2.empty_display_type = 'ARROWS'
ob_tilledsoil2.lineart.crease_threshold = 0.0

# ---- collection membership
col_collection_1.objects.link(ob_tilledsoil2)

# ---- scene / render settings (as saved in the file)
scene.frame_start = 1; scene.frame_end = 250; scene.frame_set(1)
scene.render.engine = 'BLENDER_EEVEE_NEXT'
scene.render.resolution_percentage = 50
scene.render.dither_intensity = 0.0
scene.cycles.use_denoising = False
scene.cycles.samples = 10
scene.cycles.sampling_pattern = 'TABULATED_SOBOL'
scene.cycles.light_sampling_threshold = 0.0
scene.cycles.use_adaptive_sampling = False
scene.cycles.use_light_tree = False
scene.cycles.blur_glossy = 0.0
scene.cycles.pixel_filter_type = 'GAUSSIAN'
scene.cycles.sample_clamp_indirect = 0.0
scene.view_settings.view_transform = 'Standard'
bpy.context.view_layer.update()

# ---- added for rendering (the .blend has no active camera and no usable light): camera, sun
cam_auto = bpy.data.cameras.new('AutoCamera')
cam_auto.lens = 50.0
cam_auto.sensor_width = 36.0
cam_auto.clip_end = 1000.0
ob_auto_camera = bpy.data.objects.new('AutoCamera', cam_auto)
scene.collection.objects.link(ob_auto_camera)
ob_auto_camera.location = (0.441839, -0.528055, 0.37983)
ob_auto_camera.rotation_euler = (1.09748, -7.21219e-08, 0.694738)
scene.camera = ob_auto_camera
light_auto_sun = bpy.data.lights.new('AutoSun', 'SUN')
light_auto_sun.energy = 3.0
light_auto_sun.angle = 0.0523599
ob_auto_sun = bpy.data.objects.new('AutoSun', light_auto_sun)
scene.collection.objects.link(ob_auto_sun)
ob_auto_sun.rotation_euler = (0.872665, 0.174533, 0.523599)
bpy.context.view_layer.update()
